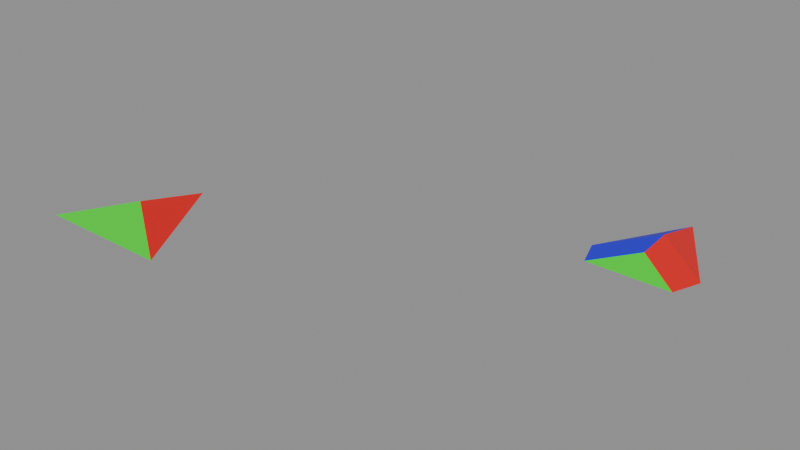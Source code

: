 # Source: tri1gap_test_4.blend  (saved by Blender 5.2.42; exported with 4.5.12 LTS)
import bpy
from mathutils import Matrix  # noqa: F401  (used for matrix-valued properties, if any)

bpy.ops.wm.read_factory_settings(use_empty=True)
scene = bpy.context.scene
scene.name = 'Scene'

# ---- materials (node trees are filled in below, after node groups)
mat_material = bpy.data.materials.new('Material')
mat_material_001 = bpy.data.materials.new('Material.001')
mat_material_002 = bpy.data.materials.new('Material.002')

# ---- node groups
ng_geometry_nodes_001 = bpy.data.node_groups.new('Geometry Nodes.001', 'GeometryNodeTree')
_s = ng_geometry_nodes_001.interface.new_socket(name='Geometry', in_out='OUTPUT', socket_type='NodeSocketGeometry')
_s = ng_geometry_nodes_001.interface.new_socket(name='Geometry', in_out='INPUT', socket_type='NodeSocketGeometry')
ng_geometry_nodes_001.is_modifier = True
_N = ng_geometry_nodes_001.nodes; _L = ng_geometry_nodes_001.links
n0 = _N.new('NodeGroupInput'); n0.name = 'Group Input'; n0.location = (-311, 155)
n1 = _N.new('NodeGroupOutput'); n1.name = 'Group Output'; n1.location = (200, 0)
n2 = _N.new('NodeUndefined'); n2.name = 'Mesh Bevel'; n2.location = (-80, 100)
n2.inputs[7].default_value = 0.1
n2.inputs[8].default_value = False
n2.inputs[9].default_value = 0.0
n2.inputs[10].default_value = 1
n2.inputs[11].default_value = 0.5
n3 = _N.new('ShaderNodeValue'); n3.name = 'Value'; n3.location = (-262, -15)
n3.outputs[0].default_value = 0.2
n4 = _N.new('GeometryNodeInputNamedAttribute'); n4.name = 'Named Attribute'; n4.location = (-442, 51)
n4.inputs[0].default_value = 'bevel_weight_edge'
_L.new(n2.outputs[0], n1.inputs[0])
_L.new(n0.outputs[0], n2.inputs[0])
_L.new(n4.outputs[0], n2.inputs[1])
_L.new(n3.outputs[0], n2.inputs[3])
_L.new(n3.outputs[0], n2.inputs[4])
_L.new(n3.outputs[0], n2.inputs[5])
_L.new(n3.outputs[0], n2.inputs[6])
n1.is_active_output = True

# ---- material node trees
mat_material.use_nodes = True; mat_material.node_tree.nodes.clear()
_N = mat_material.node_tree.nodes; _L = mat_material.node_tree.links
n0 = _N.new('ShaderNodeBsdfPrincipled'); n0.name = 'Principled BSDF'; n0.location = (-200, 100)
n0.inputs[0].default_value = (0.8, 0.004631, 0.004631, 1.0)
n1 = _N.new('ShaderNodeOutputMaterial'); n1.name = 'Material Output'; n1.location = (200, 100)
_L.new(n0.outputs[0], n1.inputs[0])
n1.is_active_output = True
mat_material_001.use_nodes = True; mat_material_001.node_tree.nodes.clear()
_N = mat_material_001.node_tree.nodes; _L = mat_material_001.node_tree.links
n0 = _N.new('ShaderNodeBsdfPrincipled'); n0.name = 'Principled BSDF'; n0.location = (-200, 100)
n0.inputs[0].default_value = (0.001333, 0.8, 0.0003533, 1.0)
n1 = _N.new('ShaderNodeOutputMaterial'); n1.name = 'Material Output'; n1.location = (200, 100)
_L.new(n0.outputs[0], n1.inputs[0])
n1.is_active_output = True
mat_material_002.use_nodes = True; mat_material_002.node_tree.nodes.clear()
_N = mat_material_002.node_tree.nodes; _L = mat_material_002.node_tree.links
n0 = _N.new('ShaderNodeBsdfPrincipled'); n0.name = 'Principled BSDF'; n0.location = (-200, 100)
n0.inputs[0].default_value = (0.01261, 0.0003017, 0.8, 1.0)
n1 = _N.new('ShaderNodeOutputMaterial'); n1.name = 'Material Output'; n1.location = (200, 100)
_L.new(n0.outputs[0], n1.inputs[0])
n1.is_active_output = True

# ---- meshes
me_test_object = bpy.data.meshes.new('test_object')
me_test_object.from_pydata([(0.0, 1.0, 0.0), (-0.866, -0.5, 0.0), (0.866, -0.5, 0.0), (-0.01296, 0.08459, 0.2259)], [], [(0, 3, 1), (1, 3, 2), (2, 3, 0)])
me_test_object.polygons.foreach_set('material_index', [2, 1, 0])
_uv = me_test_object.uv_layers.new(name='UVMap')
_uv.uv.foreach_set('vector', [0.5, 0.926, 0.4928, 0.4202, 0.02151, 0.0972, 0.02151, 0.0972, 0.4928, 0.4202, 0.9785, 0.0972, 0.9785, 0.6661, 0.4928, 0.4202, 0.5, 0.926])
me_test_object.materials.append(mat_material)
me_test_object.materials.append(mat_material_001)
me_test_object.materials.append(mat_material_002)
me_test_object.update()
me_modifier_object = bpy.data.meshes.new('modifier_object')
me_modifier_object.from_pydata([(0.0, 1.0, 0.0), (-0.866, -0.5, 0.0), (0.866, -0.5, 0.0), (-0.01296, 0.08459, 0.2259)], [], [(0, 3, 1), (1, 3, 2), (2, 3, 0)])
me_modifier_object.polygons.foreach_set('material_index', [2, 1, 0])
_uv = me_modifier_object.uv_layers.new(name='UVMap')
_uv.uv.foreach_set('vector', [0.5, 0.926, 0.4928, 0.4202, 0.02151, 0.0972, 0.02151, 0.0972, 0.4928, 0.4202, 0.9785, 0.0972, 0.9785, 0.6661, 0.4928, 0.4202, 0.5, 0.926])
me_modifier_object.materials.append(mat_material)
me_modifier_object.materials.append(mat_material_001)
me_modifier_object.materials.append(mat_material_002)
me_modifier_object.update()
me_test_object_002 = bpy.data.meshes.new('test_object.002')
me_test_object_002.from_pydata([(0.0, 1.0, 0.0), (-0.6545, -0.1336, 0.0), (-0.5282, -0.5, 0.0), (0.5215, -0.5, 0.0), (0.6586, -0.1408, -2.235e-08), (-0.01121, -0.1457, 0.1369), (-0.012, 0.3057, 0.1704)], [], [(6, 4, 3, 5), (1, 6, 5, 2), (0, 6, 1), (2, 5, 3), (4, 6, 0)])
me_test_object_002.polygons.foreach_set('material_index', [0, 2, 2, 1, 0])
_uv = me_test_object_002.uv_layers.new(name='UVMap')
_uv.uv.foreach_set('vector', [0.4935, 0.542, 0.8639, 0.7284, 0.8523, 0.6022, 0.5152, 0.3464, 0.1384, 0.2996, 0.4935, 0.542, 0.5152, 0.3464, 0.2082, 0.0972, 0.5, 0.926, 0.4935, 0.542, 0.1384, 0.2996, 0.2082, 0.0972, 0.5152, 0.3464, 0.7881, 0.0972, 0.8639, 0.7284, 0.4935, 0.542, 0.5, 0.926])
me_test_object_002.materials.append(mat_material)
me_test_object_002.materials.append(mat_material_001)
me_test_object_002.materials.append(mat_material_002)
me_test_object_002.update()

# ---- objects
ob_test_object = bpy.data.objects.new('test_object', me_test_object)
ob_modifier_object = bpy.data.objects.new('modifier_object', me_modifier_object)
ob_expected_object = bpy.data.objects.new('expected_object', me_test_object_002)

# ---- transforms, parenting, visibility, modifiers, constraints
ob_test_object.location = (0.0, 0.0, 0.0)
_m = ob_test_object.modifiers.new('GeometryNodes', 'NODES')
_m.node_group = ng_geometry_nodes_001
ob_modifier_object.location = (-5.0, 0.0, 0.0)
_m = ob_modifier_object.modifiers.new('Bevel', 'BEVEL')
_m.width = 0.2
_m.width_pct = 0.2
_m.limit_method = 'WEIGHT'
_m.use_clamp_overlap = False
_m.loop_slide = False
ob_expected_object.location = (0.0, 3.0, 0.0)

# ---- collection membership
scene.collection.objects.link(ob_test_object)
scene.collection.objects.link(ob_modifier_object)
scene.collection.objects.link(ob_expected_object)

# ---- scene / render settings (as saved in the file)
scene.frame_start = 1; scene.frame_end = 250; scene.frame_set(1)
scene.render.engine = 'BLENDER_EEVEE_NEXT'
scene.render.bake_bias = 0.0
scene.render.bake_samples = 0
scene.cycles.sampling_pattern = 'TABULATED_SOBOL'
scene.eevee.use_volume_custom_range = False
scene.eevee.fast_gi_thickness_far = 0.0
bpy.context.view_layer.update()

# ---- added for rendering (the .blend has no active camera and no usable light): camera, sun + grey world if the file has none
cam_auto = bpy.data.cameras.new('AutoCamera')
cam_auto.lens = 50.0
cam_auto.sensor_width = 36.0
cam_auto.clip_end = 1000.0
ob_auto_camera = bpy.data.objects.new('AutoCamera', cam_auto)
scene.collection.objects.link(ob_auto_camera)
ob_auto_camera.location = (4.67685, -6.85973, 5.825)
ob_auto_camera.rotation_euler = (1.09748, -7.21219e-08, 0.694738)
scene.camera = ob_auto_camera
light_auto_sun = bpy.data.lights.new('AutoSun', 'SUN')
light_auto_sun.energy = 3.0
light_auto_sun.angle = 0.0523599
ob_auto_sun = bpy.data.objects.new('AutoSun', light_auto_sun)
scene.collection.objects.link(ob_auto_sun)
ob_auto_sun.rotation_euler = (0.872665, 0.174533, 0.523599)
if scene.world is None:
    world_auto = bpy.data.worlds.new('AutoWorld')
    world_auto.color = (0.3, 0.3, 0.3)
    scene.world = world_auto
bpy.context.view_layer.update()
